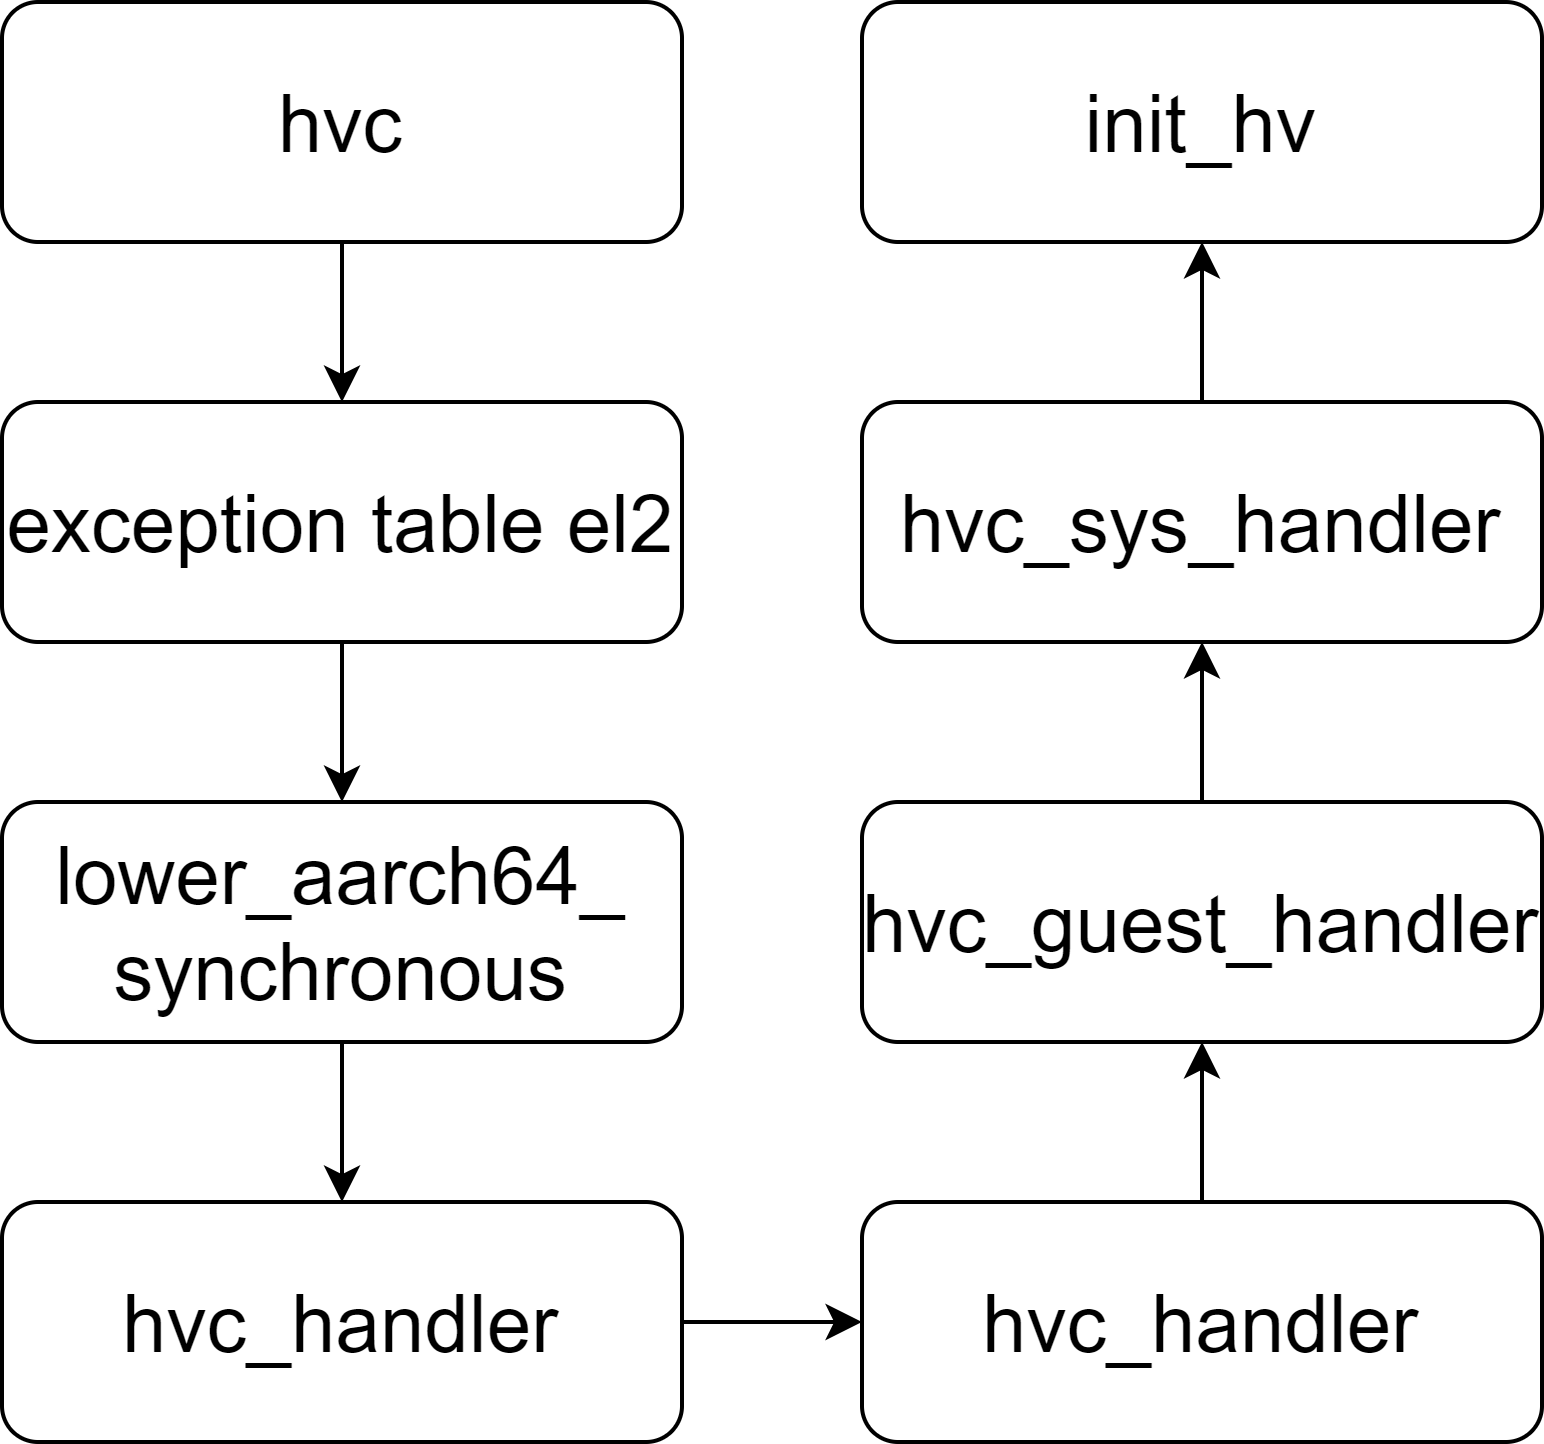

The diagram above was exported from draw.io. Its source (the exported page's mxGraphModel, read from the mxfile embedded in the PNG):
<mxGraphModel dx="782" dy="468" grid="1" gridSize="10" guides="1" tooltips="1" connect="1" arrows="1" fold="1" page="1" pageScale="1" pageWidth="827" pageHeight="1169" math="0" shadow="0">
  <root>
    <mxCell id="0" />
    <mxCell id="1" parent="0" />
    <mxCell id="LoxUxvnwatkrnFPSocVX-15" style="edgeStyle=orthogonalEdgeStyle;rounded=0;orthogonalLoop=1;jettySize=auto;html=1;" edge="1" parent="1" source="LoxUxvnwatkrnFPSocVX-3" target="LoxUxvnwatkrnFPSocVX-4">
      <mxGeometry relative="1" as="geometry" />
    </mxCell>
    <mxCell id="LoxUxvnwatkrnFPSocVX-3" value="&lt;font style=&quot;font-size: 20px&quot;&gt;lower_aarch64_&lt;br&gt;synchronous&lt;/font&gt;" style="rounded=1;whiteSpace=wrap;html=1;" vertex="1" parent="1">
      <mxGeometry x="180" y="460" width="170" height="60" as="geometry" />
    </mxCell>
    <mxCell id="LoxUxvnwatkrnFPSocVX-16" style="edgeStyle=orthogonalEdgeStyle;rounded=0;orthogonalLoop=1;jettySize=auto;html=1;entryX=0;entryY=0.5;entryDx=0;entryDy=0;" edge="1" parent="1" source="LoxUxvnwatkrnFPSocVX-4" target="LoxUxvnwatkrnFPSocVX-8">
      <mxGeometry relative="1" as="geometry" />
    </mxCell>
    <mxCell id="LoxUxvnwatkrnFPSocVX-4" value="&lt;span style=&quot;font-size: 20px&quot;&gt;hvc_handler&lt;/span&gt;" style="rounded=1;whiteSpace=wrap;html=1;" vertex="1" parent="1">
      <mxGeometry x="180" y="560" width="170" height="60" as="geometry" />
    </mxCell>
    <mxCell id="LoxUxvnwatkrnFPSocVX-14" style="edgeStyle=orthogonalEdgeStyle;rounded=0;orthogonalLoop=1;jettySize=auto;html=1;" edge="1" parent="1" source="LoxUxvnwatkrnFPSocVX-6" target="LoxUxvnwatkrnFPSocVX-3">
      <mxGeometry relative="1" as="geometry" />
    </mxCell>
    <mxCell id="LoxUxvnwatkrnFPSocVX-6" value="&lt;span style=&quot;font-size: 20px&quot;&gt;exception table el2&lt;/span&gt;" style="rounded=1;whiteSpace=wrap;html=1;" vertex="1" parent="1">
      <mxGeometry x="180" y="360" width="170" height="60" as="geometry" />
    </mxCell>
    <mxCell id="LoxUxvnwatkrnFPSocVX-13" style="edgeStyle=orthogonalEdgeStyle;rounded=0;orthogonalLoop=1;jettySize=auto;html=1;" edge="1" parent="1" source="LoxUxvnwatkrnFPSocVX-7" target="LoxUxvnwatkrnFPSocVX-6">
      <mxGeometry relative="1" as="geometry" />
    </mxCell>
    <mxCell id="LoxUxvnwatkrnFPSocVX-7" value="&lt;span style=&quot;font-size: 20px&quot;&gt;hvc&lt;/span&gt;" style="rounded=1;whiteSpace=wrap;html=1;" vertex="1" parent="1">
      <mxGeometry x="180" y="260" width="170" height="60" as="geometry" />
    </mxCell>
    <mxCell id="LoxUxvnwatkrnFPSocVX-17" style="edgeStyle=orthogonalEdgeStyle;rounded=0;orthogonalLoop=1;jettySize=auto;html=1;" edge="1" parent="1" source="LoxUxvnwatkrnFPSocVX-8" target="LoxUxvnwatkrnFPSocVX-9">
      <mxGeometry relative="1" as="geometry" />
    </mxCell>
    <mxCell id="LoxUxvnwatkrnFPSocVX-8" value="&lt;span style=&quot;font-size: 20px&quot;&gt;hvc_handler&lt;/span&gt;" style="rounded=1;whiteSpace=wrap;html=1;" vertex="1" parent="1">
      <mxGeometry x="395" y="560" width="170" height="60" as="geometry" />
    </mxCell>
    <mxCell id="LoxUxvnwatkrnFPSocVX-18" style="edgeStyle=orthogonalEdgeStyle;rounded=0;orthogonalLoop=1;jettySize=auto;html=1;" edge="1" parent="1" source="LoxUxvnwatkrnFPSocVX-9" target="LoxUxvnwatkrnFPSocVX-10">
      <mxGeometry relative="1" as="geometry" />
    </mxCell>
    <mxCell id="LoxUxvnwatkrnFPSocVX-9" value="&lt;span style=&quot;font-size: 20px&quot;&gt;hvc_guest_handler&lt;/span&gt;" style="rounded=1;whiteSpace=wrap;html=1;" vertex="1" parent="1">
      <mxGeometry x="395" y="460" width="170" height="60" as="geometry" />
    </mxCell>
    <mxCell id="LoxUxvnwatkrnFPSocVX-19" style="edgeStyle=orthogonalEdgeStyle;rounded=0;orthogonalLoop=1;jettySize=auto;html=1;exitX=0.5;exitY=0;exitDx=0;exitDy=0;entryX=0.5;entryY=1;entryDx=0;entryDy=0;" edge="1" parent="1" source="LoxUxvnwatkrnFPSocVX-10" target="LoxUxvnwatkrnFPSocVX-12">
      <mxGeometry relative="1" as="geometry" />
    </mxCell>
    <mxCell id="LoxUxvnwatkrnFPSocVX-10" value="&lt;span style=&quot;font-size: 20px&quot;&gt;hvc_sys_handler&lt;/span&gt;" style="rounded=1;whiteSpace=wrap;html=1;" vertex="1" parent="1">
      <mxGeometry x="395" y="360" width="170" height="60" as="geometry" />
    </mxCell>
    <mxCell id="LoxUxvnwatkrnFPSocVX-12" value="&lt;span style=&quot;font-size: 20px&quot;&gt;init_hv&lt;/span&gt;" style="rounded=1;whiteSpace=wrap;html=1;" vertex="1" parent="1">
      <mxGeometry x="395" y="260" width="170" height="60" as="geometry" />
    </mxCell>
  </root>
</mxGraphModel>